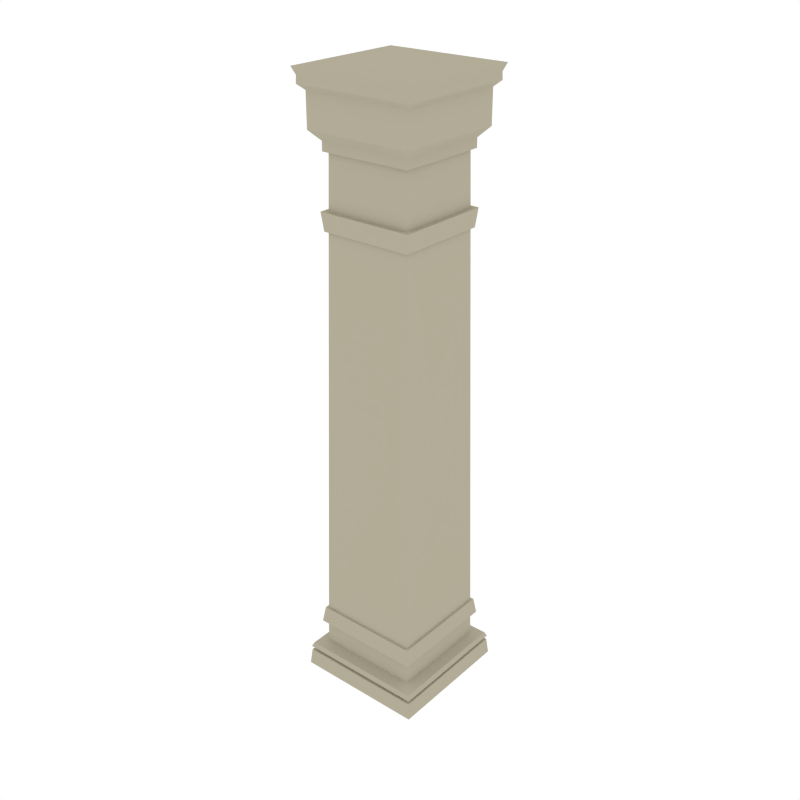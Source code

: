 # Source: Column_SquareBig.blend  (saved by Blender 2.79.0; exported with 4.5.12 LTS)
import bpy
from mathutils import Matrix  # noqa: F401  (used for matrix-valued properties, if any)

bpy.ops.wm.read_factory_settings(use_empty=True)
scene = bpy.context.scene
scene.name = 'Scene'

# ---- collections
col_collection_1 = bpy.data.collections.new('Collection 1'); scene.collection.children.link(col_collection_1)

# ---- materials (node trees are filled in below, after node groups)
mat_marble = bpy.data.materials.new('Marble')
mat_marble.alpha_threshold = 0.0
mat_marble.diffuse_color = (0.448, 0.4113, 0.312, 1.0)
mat_marble.roughness = 0.5

# ---- node groups
ng_auto_smooth = bpy.data.node_groups.new('Auto Smooth', 'GeometryNodeTree')
_s = ng_auto_smooth.interface.new_socket(name='Geometry', in_out='OUTPUT', socket_type='NodeSocketGeometry')
_s = ng_auto_smooth.interface.new_socket(name='Geometry', in_out='INPUT', socket_type='NodeSocketGeometry')
_s = ng_auto_smooth.interface.new_socket(name='Angle', in_out='INPUT', socket_type='NodeSocketFloat')
_s.subtype = 'ANGLE'
_s.min_value = 0.0
_s.max_value = 3.142
ng_auto_smooth.is_modifier = True
_N = ng_auto_smooth.nodes; _L = ng_auto_smooth.links
n0 = _N.new('NodeGroupOutput'); n0.name = 'Group Output'; n0.location = (480, -100)
n1 = _N.new('NodeGroupInput'); n1.name = 'Group Input'; n1.location = (-420, -300)
n2 = _N.new('NodeGroupInput'); n2.name = 'Group Input.001'; n2.location = (-60, -100)
n3 = _N.new('GeometryNodeSetShadeSmooth'); n3.name = 'Set Shade Smooth'; n3.location = (120, -100)
n3.domain = 'EDGE'
n4 = _N.new('GeometryNodeSetShadeSmooth'); n4.name = 'Set Shade Smooth.001'; n4.location = (300, -100)
n5 = _N.new('GeometryNodeInputMeshEdgeAngle'); n5.name = 'Edge Angle'; n5.location = (-420, -220)
n6 = _N.new('GeometryNodeInputEdgeSmooth'); n6.name = 'Is Edge Smooth'; n6.location = (-60, -160)
n7 = _N.new('GeometryNodeInputShadeSmooth'); n7.name = 'Is Face Smooth'; n7.location = (-240, -340)
n8 = _N.new('FunctionNodeBooleanMath'); n8.name = 'Boolean Math'; n8.location = (-60, -220)
n9 = _N.new('FunctionNodeCompare'); n9.name = 'Compare'; n9.location = (-240, -180)
n9.operation = 'LESS_EQUAL'
_L.new(n5.outputs[0], n9.inputs[0])
_L.new(n4.outputs[0], n0.inputs[0])
_L.new(n1.outputs[1], n9.inputs[1])
_L.new(n9.outputs[0], n8.inputs[0])
_L.new(n7.outputs[0], n8.inputs[1])
_L.new(n2.outputs[0], n3.inputs[0])
_L.new(n6.outputs[0], n3.inputs[1])
_L.new(n3.outputs[0], n4.inputs[0])
_L.new(n8.outputs[0], n3.inputs[2])
n0.is_active_output = True

# ---- material node trees

# ---- world
world_world = bpy.data.worlds.new('World'); scene.world = world_world
world_world.color = (1.0, 1.0, 1.0)
world_world.use_sun_shadow = False
world_world.sun_shadow_jitter_overblur = 0.0
world_world.cycles.sampling_method = 'NONE'
world_world.cycles.sample_map_resolution = 256

# ---- meshes
me_cube_062 = bpy.data.meshes.new('Cube.062')
me_cube_062.from_pydata([(0.4417, 0.4417, 0.1154), (0.4536, 0.4536, 0.0), (0.4417, -0.4417, 0.1154), (0.4536, -0.4536, 0.0), (-0.4417, 0.4417, 0.1154), (-0.4536, 0.4536, 0.0), (-0.4417, -0.4417, 0.1154), (-0.4536, -0.4536, 0.0), (0.4183, -0.4183, 0.1198), (0.4183, 0.4183, 0.1198), (-0.4183, -0.4183, 0.1198), (-0.4183, 0.4183, 0.1198), (0.4183, -0.4183, 0.1445), (0.4183, 0.4183, 0.1445), (-0.4183, -0.4183, 0.1445), (-0.4183, 0.4183, 0.1445), (0.444, -0.444, 0.1445), (0.444, 0.444, 0.1445), (-0.444, -0.444, 0.1445), (-0.444, 0.444, 0.1445), (0.4304, -0.4304, 0.1765), (0.4304, 0.4304, 0.1765), (-0.4304, -0.4304, 0.1765), (-0.4304, 0.4304, 0.1765), (0.3573, -0.3573, 0.2013), (0.3573, 0.3573, 0.2013), (-0.3573, -0.3573, 0.2013), (-0.3573, 0.3573, 0.2013), (0.2875, -0.2875, 3.683), (0.2875, 0.2875, 3.683), (-0.2875, -0.2875, 3.683), (-0.2875, 0.2875, 3.683), (0.3136, -0.3136, 3.683), (0.3136, 0.3136, 3.683), (-0.3136, -0.3136, 3.683), (-0.3136, 0.3136, 3.683), (0.3136, -0.3136, 3.744), (0.3136, 0.3136, 3.744), (-0.3136, -0.3136, 3.744), (-0.3136, 0.3136, 3.744), (-0.4074, 0.4074, 4.062), (-0.4074, -0.4074, 4.062), (0.4074, 0.4074, 4.062), (0.4074, -0.4074, 4.062), (0.3706, -0.3706, 3.807), (0.3706, 0.3706, 3.807), (-0.3706, -0.3706, 3.807), (-0.3706, 0.3706, 3.807), (0.3706, -0.3706, 4.027), (0.3706, 0.3706, 4.027), (-0.3706, -0.3706, 4.027), (-0.3706, 0.3706, 4.027), (-0.4261, 0.4261, 4.159), (-0.4261, -0.4261, 4.159), (0.4261, -0.4261, 4.159), (0.4261, 0.4261, 4.159), (-0.4055, -0.4055, 4.11), (0.4055, -0.4055, 4.11), (-0.4055, 0.4055, 4.11), (0.4055, 0.4055, 4.11), (-0.2946, 0.2946, 3.331), (0.2946, -0.2946, 3.331), (0.2946, 0.2946, 3.331), (-0.2946, -0.2946, 3.331), (-0.297, 0.297, 3.209), (0.297, -0.297, 3.209), (0.297, 0.297, 3.209), (-0.297, -0.297, 3.209), (0.3152, 0.3152, 3.209), (0.3285, 0.3285, 3.331), (-0.3152, -0.3152, 3.209), (-0.3285, -0.3285, 3.331), (0.3285, -0.3285, 3.331), (-0.3285, 0.3285, 3.331), (-0.3152, 0.3152, 3.209), (0.3152, -0.3152, 3.209), (-0.354, 0.354, 0.3658), (0.354, -0.354, 0.3658), (0.354, 0.354, 0.3658), (-0.354, -0.354, 0.3658), (0.3517, 0.3517, 0.4795), (-0.3517, -0.3517, 0.4795), (-0.3517, 0.3517, 0.4795), (0.3517, -0.3517, 0.4795), (-0.3673, 0.3673, 0.4795), (-0.384, 0.384, 0.3658), (0.3673, -0.3673, 0.4795), (0.384, -0.384, 0.3658), (0.384, 0.384, 0.3658), (-0.384, -0.384, 0.3658), (0.3673, 0.3673, 0.4795), (-0.3673, -0.3673, 0.4795)], [], [(0, 2, 3, 1), (2, 6, 7, 3), (6, 4, 5, 7), (4, 0, 1, 5), (4, 11, 9, 0), (7, 5, 1, 3), (10, 14, 15, 11), (2, 8, 10, 6), (0, 9, 8, 2), (6, 10, 11, 4), (15, 19, 17, 13), (9, 13, 12, 8), (11, 15, 13, 9), (8, 12, 14, 10), (18, 22, 23, 19), (12, 16, 18, 14), (14, 18, 19, 15), (13, 17, 16, 12), (22, 26, 27, 23), (17, 21, 20, 16), (19, 23, 21, 17), (16, 20, 22, 18), (21, 25, 24, 20), (23, 27, 25, 21), (20, 24, 26, 22), (30, 34, 35, 31), (76, 78, 25, 27), (77, 79, 26, 24), (60, 63, 30, 31), (33, 37, 36, 32), (29, 33, 32, 28), (31, 35, 33, 29), (28, 32, 34, 30), (57, 54, 53, 56), (35, 39, 37, 33), (32, 36, 38, 34), (34, 38, 39, 35), (37, 39, 47, 45), (38, 46, 47, 39), (49, 42, 43, 48), (38, 36, 44, 46), (47, 51, 49, 45), (54, 55, 52, 53), (50, 41, 40, 51), (51, 40, 42, 49), (48, 43, 41, 50), (44, 48, 50, 46), (46, 50, 51, 47), (45, 49, 48, 44), (36, 37, 45, 44), (56, 53, 52, 58), (58, 52, 55, 59), (59, 55, 54, 57), (42, 59, 57, 43), (40, 58, 59, 42), (41, 56, 58, 40), (43, 57, 56, 41), (61, 62, 29, 28), (67, 70, 74, 64), (65, 75, 70, 67), (28, 30, 63, 61), (31, 29, 62, 60), (82, 81, 67, 64), (83, 80, 66, 65), (60, 73, 71, 63), (62, 69, 73, 60), (75, 68, 69, 72), (74, 70, 71, 73), (72, 71, 70, 75), (73, 69, 68, 74), (63, 71, 72, 61), (64, 74, 68, 66), (61, 72, 69, 62), (66, 68, 75, 65), (24, 25, 78, 77), (27, 26, 79, 76), (81, 91, 86, 83), (78, 88, 87, 77), (64, 66, 80, 82), (65, 67, 81, 83), (82, 84, 91, 81), (77, 87, 89, 79), (86, 91, 89, 87), (84, 90, 88, 85), (87, 88, 90, 86), (85, 89, 91, 84), (76, 85, 88, 78), (79, 89, 85, 76), (83, 86, 90, 80), (80, 90, 84, 82)])
me_cube_062.polygons.foreach_set('use_smooth', [True] * 90)
me_cube_062.materials.append(mat_marble)
me_cube_062.use_remesh_preserve_volume = False
me_cube_062.use_remesh_preserve_attributes = False
me_cube_062.use_mirror_vertex_groups = False
me_cube_062.update()

# ---- objects
ob_column_squarebig = bpy.data.objects.new('Column_SquareBig', me_cube_062)

# ---- transforms, parenting, visibility, modifiers, constraints
ob_column_squarebig.location = (0.0, 0.0, 0.0)
ob_column_squarebig.lineart.crease_threshold = 0.0
_vg = ob_column_squarebig.vertex_groups.new(name='Group')
_m = ob_column_squarebig.modifiers.new('Auto Smooth', 'NODES')
_m.node_group = ng_auto_smooth
_gi = [s.identifier for s in ng_auto_smooth.interface.items_tree if s.item_type == 'SOCKET' and s.in_out == 'INPUT']
_m[_gi[1]] = 0.5236  # Angle

# ---- collection membership
col_collection_1.objects.link(ob_column_squarebig)

# ---- scene / render settings (as saved in the file)
scene.frame_start = 1; scene.frame_end = 250; scene.frame_set(0)
scene.render.engine = 'CYCLES'
scene.render.resolution_x = 1000
scene.render.resolution_y = 1000
scene.render.dither_intensity = 0.0
scene.cycles.samples = 200
scene.cycles.sampling_pattern = 'TABULATED_SOBOL'
scene.cycles.light_sampling_threshold = 0.0
scene.cycles.use_adaptive_sampling = False
scene.cycles.use_light_tree = False
scene.cycles.caustics_reflective = False
scene.cycles.caustics_refractive = False
scene.cycles.blur_glossy = 0.0
scene.cycles.max_bounces = 2
scene.cycles.pixel_filter_type = 'GAUSSIAN'
scene.cycles.sample_clamp_indirect = 0.0
scene.view_settings.view_transform = 'Standard'
bpy.context.view_layer.update()

# ---- added for rendering (the .blend has no active camera): camera
cam_auto = bpy.data.cameras.new('AutoCamera')
cam_auto.lens = 50.0
cam_auto.sensor_width = 36.0
cam_auto.clip_end = 1000.0
ob_auto_camera = bpy.data.objects.new('AutoCamera', cam_auto)
scene.collection.objects.link(ob_auto_camera)
ob_auto_camera.location = (4.02661, -4.83193, 5.30058)
ob_auto_camera.rotation_euler = (1.09748, -7.21219e-08, 0.694738)
scene.camera = ob_auto_camera
bpy.context.view_layer.update()
